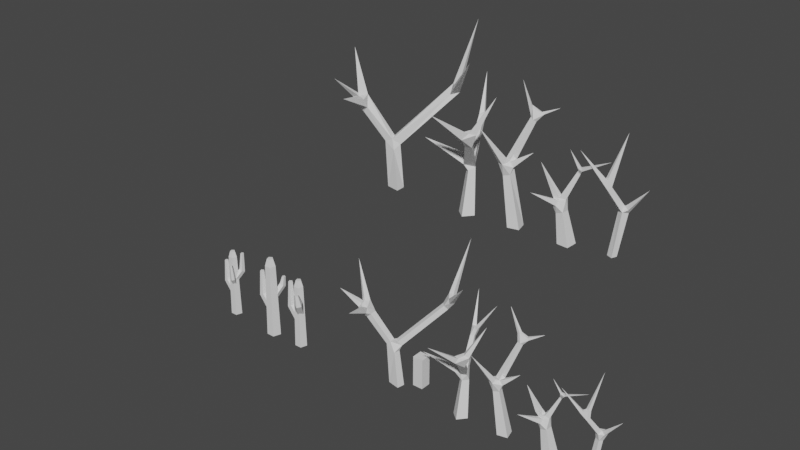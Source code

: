 # Source: stuff_Desert.blend  (saved by Blender 3.4.6; exported with 4.5.12 LTS)
import bpy
from mathutils import Matrix  # noqa: F401  (used for matrix-valued properties, if any)

bpy.ops.wm.read_factory_settings(use_empty=True)
scene = bpy.context.scene
scene.name = 'Scene'

# ---- collections
col_collection = bpy.data.collections.new('Collection'); scene.collection.children.link(col_collection)
col_trees = bpy.data.collections.new('Trees'); col_collection.children.link(col_trees)
col_lod = bpy.data.collections.new('LOD'); col_trees.children.link(col_lod)
col_cacti = bpy.data.collections.new('Cacti'); col_collection.children.link(col_cacti)

# ---- world
world_world = bpy.data.worlds.new('World'); scene.world = world_world
world_world.use_nodes = True; world_world.node_tree.nodes.clear()
_N = world_world.node_tree.nodes; _L = world_world.node_tree.links
n0 = _N.new('ShaderNodeOutputWorld'); n0.name = 'World Output'; n0.location = (300, 300)
n1 = _N.new('ShaderNodeBackground'); n1.name = 'Background'; n1.location = (10, 300)
n1.inputs[0].default_value = (0.05088, 0.05088, 0.05088, 1.0)
_L.new(n1.outputs[0], n0.inputs[0])
n0.is_active_output = True
world_world.color = (0.05088, 0.05088, 0.05088)
world_world.use_sun_shadow = False
world_world.sun_shadow_jitter_overblur = 0.0

# ---- meshes
me_cube = bpy.data.meshes.new('Cube')
me_cube.from_pydata([(-0.2699, -0.2699, -1.0), (-0.2699, -0.2699, 1.0), (-0.2699, 0.2699, -1.0), (-0.2699, 0.2699, 1.0), (0.2699, -0.2699, -1.0), (0.2699, -0.2699, 1.0), (0.2699, 0.2699, -1.0), (0.2699, 0.2699, 1.0)], [], [(7, 5, 4, 6), (5, 1, 0, 4), (6, 4, 0, 2), (3, 1, 5, 7), (1, 3, 2, 0), (3, 7, 6, 2)])
_uv = me_cube.uv_layers.new(name='UVMap')
_uv.uv.foreach_set('vector', [0.625, 0.5, 0.625, 0.75, 0.375, 0.75, 0.375, 0.5, 0.625, 0.75, 0.625, 1.0, 0.375, 1.0, 0.375, 0.75, 0.375, 0.5, 0.375, 0.75, 0.125, 0.75, 0.125, 0.5, 0.875, 0.5, 0.875, 0.75, 0.625, 0.75, 0.625, 0.5, 0.625, 0.0, 0.625, 0.25, 0.375, 0.25, 0.375, 0.0, 0.625, 0.25, 0.625, 0.5, 0.375, 0.5, 0.375, 0.25])
me_cube.update()
me_vert = bpy.data.meshes.new('Vert')
me_vert.from_pydata([(-0.161, 0.2255, -0.6452), (-0.2309, -0.1653, -0.6452), (0.1436, -0.2324, -0.6452), (0.2136, 0.1584, -0.6452), (1.601, 3.359, 6.496), (3.341, 0.4519, 5.686), (-2.842, 0.4798, 5.087), (-1.368, -1.911, 3.719), (-3.049, -0.6511, 3.888), (-0.4155, 0.2688, 1.061), (-0.4801, -0.1152, -0.6452), (-0.1734, -0.09514, 1.151), (-0.1178, 0.2155, 1.151), (-1.815, -0.161, 2.541), (-1.828, 0.1821, 2.541), (-1.582, 0.1919, 2.78), (-1.568, -0.1512, 2.78), (-0.6708, -0.06307, 1.446), (-0.6827, 0.2357, 1.446), (-0.4679, 0.2443, 1.654), (-0.456, -0.05451, 1.654), (-0.1976, 0.4638, 1.465), (0.008456, 0.2508, 1.465), (-0.1323, 0.1146, 1.688), (-0.3384, 0.3275, 1.688), (1.358, 1.946, 3.357), (1.554, 1.742, 3.357), (1.42, 1.612, 3.569), (1.223, 1.816, 3.569), (1.425, 2.242, 3.999), (1.669, 2.23, 3.999), (1.659, 2.012, 4.109), (1.414, 2.024, 4.109), (1.935, 1.748, 3.844), (1.781, 1.558, 3.844), (1.655, 1.66, 4.028), (1.809, 1.85, 4.028), (-2.219, 0.006095, 3.222), (-2.117, 0.2802, 3.206), (-1.885, 0.1652, 3.329), (-2.012, -0.09167, 3.329), (-1.628, -0.4256, 2.918), (-1.897, -0.4988, 2.918), (-1.926, -0.3922, 3.174), (-1.657, -0.319, 3.174), (-2.203, -0.3237, 3.027), (-2.335, -0.09178, 3.027), (-2.061, -0.2431, 3.238), (-2.365, -0.1292, 3.376)], [], [(29, 32, 4), (38, 39, 15, 14), (19, 24, 18), (15, 19, 18, 14), (22, 11, 12), (21, 22, 12, 9), (12, 3, 0, 9), (20, 19, 15, 16), (7, 41, 44), (35, 27, 34), (16, 44, 41), (26, 33, 34, 27), (14, 46, 38), (10, 1, 11, 17), (10, 0, 1), (17, 20, 16, 13), (37, 47, 40), (38, 46, 37), (9, 17, 18), (14, 13, 45, 46), (19, 20, 23, 24), (6, 37, 40), (28, 25, 21, 24), (30, 33, 26, 25), (21, 9, 18, 24), (15, 39, 44, 16), (13, 16, 41, 42), (45, 42, 43, 47), (20, 11, 22, 23), (40, 44, 39), (43, 44, 40, 47), (31, 35, 36), (28, 32, 29, 25), (36, 30, 31), (33, 36, 5), (14, 18, 17, 13), (11, 1, 2), (22, 21, 25, 26), (22, 26, 27, 23), (45, 47, 8), (23, 27, 28, 24), (35, 34, 5), (36, 35, 5), (34, 33, 5), (28, 27, 35, 32), (31, 30, 4), (6, 39, 38), (6, 40, 39), (48, 46, 8), (47, 48, 8), (30, 29, 4), (44, 43, 7), (11, 2, 3, 12), (7, 43, 42), (6, 38, 37), (42, 41, 7), (46, 45, 8), (32, 31, 4), (10, 9, 0), (9, 10, 17), (20, 17, 11), (13, 42, 45), (31, 32, 35), (36, 33, 30), (48, 37, 46), (47, 37, 48), (30, 25, 29), (2, 1, 0, 3)])
me_vert.update()
me_vert_001 = bpy.data.meshes.new('Vert.001')
me_vert_001.from_pydata([(-0.6633, -0.04292, -0.6874), (-0.3089, 0.3785, -0.6874), (0.09013, 0.04292, -0.6874), (-0.2643, -0.3785, -0.6874), (-1.19, 2.381, 4.728), (1.311, -0.4769, 4.998), (0.04854, -2.971, 4.683), (0.5649, 1.364, 4.94), (-1.873, -0.8659, 2.622), (-0.5435, 0.2352, 1.143), (-0.3249, 0.4952, 1.143), (-0.07873, 0.2881, 1.252), (-0.2974, 0.02816, 1.252), (-0.8795, 1.563, 3.243), (-0.7173, 1.644, 3.243), (-0.6267, 1.497, 3.346), (-0.8114, 1.427, 3.343), (-0.7028, 1.605, 3.5), (-0.6019, 0.581, 1.684), (-0.3404, 0.6559, 1.684), (-0.2794, 0.4428, 1.841), (-0.5409, 0.3679, 1.841), (-0.7831, 1.334, 2.828), (-0.585, 1.39, 2.828), (-0.5388, 1.229, 2.947), (-0.7369, 1.172, 2.947), (-0.1067, 0.138, 1.59), (-0.5484, 0.03651, 1.818), (0.5235, -0.9118, 2.804), (0.2766, -1.06, 2.804), (0.1722, -0.8862, 3.009), (0.4192, -0.7379, 3.009), (0.6492, -0.7902, 3.443), (0.7871, -0.9885, 3.443), (0.6136, -1.109, 3.56), (0.4757, -0.911, 3.56), (0.474, -1.554, 3.33), (0.2382, -1.503, 3.33), (0.2698, -1.355, 3.518), (0.5057, -1.405, 3.518), (-0.4521, 1.48, 3.247), (-0.4567, 1.298, 3.247), (-0.6087, 1.301, 3.349), (-0.4919, 1.477, 3.509), (-0.6479, -0.04331, 1.603), (-0.8042, 0.1516, 1.603), (-0.7047, 0.2314, 1.818), (-0.3536, -0.01025, 1.59), (-0.211, 0.3118, 1.795)], [], [(10, 18, 19), (34, 35, 38, 39), (46, 27, 21), (9, 45, 18, 10), (2, 1, 10, 11), (43, 42, 7), (31, 30, 35, 32), (3, 12, 9, 0), (15, 16, 42), (13, 22, 25, 16), (12, 11, 26, 47), (36, 29, 28, 33), (31, 32, 33, 28), (40, 41, 24, 23), (46, 21, 18, 45), (26, 28, 29, 47), (42, 25, 24, 41), (11, 10, 19, 20), (14, 23, 22, 13), (37, 29, 36), (30, 29, 37, 38), (48, 11, 20), (47, 44, 12), (39, 33, 34), (44, 45, 9, 12), (40, 14, 15), (14, 13, 4), (24, 20, 19, 23), (26, 48, 31, 28), (21, 25, 22, 18), (1, 0, 9, 10), (40, 43, 7), (34, 33, 5), (32, 35, 5), (35, 34, 5), (24, 25, 21, 20), (38, 37, 6), (39, 38, 6), (37, 36, 6), (36, 39, 6), (19, 18, 22, 23), (16, 17, 4), (17, 14, 4), (13, 16, 4), (42, 41, 7), (7, 41, 40), (33, 32, 5), (1, 2, 3, 0), (44, 27, 8), (47, 29, 30, 27), (46, 45, 8), (45, 44, 8), (27, 46, 8), (2, 11, 12, 3), (43, 15, 42), (38, 35, 30), (48, 21, 27), (48, 26, 11), (47, 27, 44), (39, 36, 33), (48, 20, 21), (42, 16, 25), (40, 23, 14), (40, 15, 43), (16, 15, 17), (17, 15, 14), (27, 30, 31, 48)])
me_vert_001.update()
me_vert_002 = bpy.data.meshes.new('Vert.002')
me_vert_002.from_pydata([(-0.3106, 0.1971, -0.4907), (-0.188, -0.3162, -0.4907), (0.3106, -0.1971, -0.4907), (0.188, 0.3162, -0.4907), (-0.88, -1.533, 4.071), (-0.7544, 1.165, 5.298), (-0.7563, 1.156, 5.298), (-0.7483, 1.154, 5.303), (-0.7465, 1.164, 5.303), (0.9827, 1.269, 4.478), (0.9852, 1.26, 4.478), (0.9811, 1.259, 4.486), (0.9787, 1.268, 4.486), (0.6495, 0.04253, 2.916), (-0.5993, 0.01701, 1.713), (-0.527, -0.286, 1.713), (-0.2326, -0.2157, 1.787), (-0.305, 0.08732, 1.787), (-0.485, 0.1972, 2.214), (-0.5769, -0.009166, 2.354), (-0.2987, -0.1595, 2.337), (-0.1957, 0.2063, 2.427), (-0.284, 0.007966, 2.562), (0.1005, 0.953, 3.785), (-0.07236, 1.03, 3.785), (-0.1378, 0.883, 3.884), (0.03511, 0.806, 3.884), (-0.4489, -0.4736, 2.267), (-0.6915, -0.4049, 2.267), (-0.6357, -0.2077, 2.414), (-0.3931, -0.2764, 2.414), (-0.2005, 1.12, 4.244), (-0.2291, 0.9802, 4.244), (-0.1088, 0.9556, 4.317), (-0.08018, 1.096, 4.317), (0.2911, 1.146, 4.058), (0.3265, 1.016, 4.058), (0.2682, 1.0, 4.179), (0.2328, 1.131, 4.179), (-0.1522, 0.04839, 2.138), (-0.1202, -0.1818, 2.138), (0.02361, -0.1483, 2.272), (-0.1031, -0.1659, 2.433), (-0.1314, 0.03781, 2.433)], [], [(1, 2, 16, 15), (43, 22, 20, 42), (19, 29, 30), (27, 28, 15, 16), (18, 39, 17, 14), (36, 37, 26, 23), (25, 24, 18, 19), (12, 11, 10, 9), (22, 43, 21), (18, 14, 19), (18, 21, 43, 39), (19, 14, 15, 28), (34, 38, 31), (5, 6, 7, 8), (37, 33, 26), (22, 25, 19), (33, 32, 25, 26), (38, 35, 24, 31), (37, 38, 34, 33), (20, 27, 40), (36, 23, 24, 35), (39, 40, 16, 17), (11, 37, 36, 10), (42, 20, 40, 41), (23, 26, 22, 21), (24, 23, 21), (17, 16, 2, 3), (35, 9, 10, 36), (33, 7, 6, 32), (35, 38, 12, 9), (6, 5, 31, 32), (4, 27, 30), (5, 8, 34, 31), (8, 7, 33, 34), (0, 1, 15, 14), (28, 4, 29), (28, 27, 4), (0, 14, 17, 3), (30, 29, 4), (37, 11, 12, 38), (31, 24, 25, 32), (42, 41, 13), (43, 42, 13), (41, 39, 13), (39, 43, 13), (30, 20, 19), (22, 26, 25), (19, 20, 22), (16, 40, 27), (20, 30, 27), (18, 24, 21), (29, 19, 28), (41, 40, 39), (2, 1, 0, 3)])
me_vert_002.update()
me_vert_003 = bpy.data.meshes.new('Vert.003')
me_vert_003.from_pydata([(-0.2369, 0.2928, -0.4667), (-0.2758, -0.2565, -0.4667), (0.2369, -0.2928, -0.4667), (0.2758, 0.2565, -0.4667), (-1.339, -0.0806, 2.696), (-1.06, -1.157, 1.857), (-0.1228, -0.004414, 3.514), (1.641, 0.05462, 3.463), (-0.4642, 0.2046, 0.7642), (-0.4884, -0.1371, 0.7642), (-0.1695, -0.1597, 0.8872), (-0.1453, 0.182, 0.8872), (-0.7158, 0.1197, 1.343), (-0.6433, -0.09146, 1.346), (-0.474, -0.09953, 1.467), (-0.4594, 0.1501, 1.483), (-0.8261, 0.09826, 1.552), (-0.7981, -0.1311, 1.552), (-0.5998, -0.1069, 1.668), (-0.6278, 0.1225, 1.668), (-0.2118, 0.2118, 1.404), (-0.149, -0.01119, 1.404), (-0.352, -0.06843, 1.5), (-0.2582, -0.03043, 1.694), (-0.3151, 0.1712, 1.694), (0.2456, 0.2749, 2.563), (0.2741, 0.1739, 2.563), (0.1822, 0.148, 2.606), (0.1537, 0.249, 2.606), (-0.4335, -0.2698, 1.142), (-0.3821, -0.1572, 1.348), (-0.7057, -0.3141, 1.247), (0.1973, 0.1364, 2.786), (0.153, 0.2106, 2.786), (0.2182, 0.2495, 2.827), (0.2624, 0.1753, 2.827), (0.4278, 0.2482, 2.733), (0.4171, 0.1615, 2.733), (0.3751, 0.1667, 2.809), (0.3858, 0.2534, 2.809), (-0.6519, -0.1701, 1.142)], [], [(23, 27, 28, 24), (20, 24, 25), (13, 17, 16, 12), (14, 15, 19, 18), (24, 15, 22, 23), (12, 15, 20), (13, 12, 40), (14, 22, 15), (33, 34, 28), (9, 10, 29, 40), (35, 38, 39, 34), (13, 5, 30), (21, 10, 11, 20), (33, 28, 27, 32), (20, 25, 26, 21), (40, 12, 8, 9), (30, 29, 10, 21), (30, 22, 14), (34, 39, 25, 28), (26, 25, 36, 37), (32, 27, 26, 37), (35, 37, 38), (17, 18, 4), (12, 16, 19, 15), (16, 17, 4), (0, 8, 11, 3), (19, 4, 18), (26, 23, 21), (3, 11, 10, 2), (31, 13, 40), (36, 39, 7), (13, 14, 18, 17), (33, 32, 6), (34, 33, 6), (6, 35, 34), (20, 11, 8, 12), (32, 35, 6), (1, 9, 8, 0), (1, 2, 10, 9), (30, 5, 29), (31, 29, 5), (38, 37, 7), (39, 38, 7), (37, 36, 7), (20, 15, 24), (24, 28, 25), (13, 30, 14), (30, 21, 22), (35, 32, 37), (27, 23, 26), (23, 22, 21), (36, 25, 39), (16, 4, 19), (31, 40, 29), (13, 31, 5), (2, 1, 0, 3)])
me_vert_003.update()
me_vert_004 = bpy.data.meshes.new('Vert.004')
me_vert_004.from_pydata([(-0.2004, 0.07956, -0.3145), (-0.4491, 0.1847, -0.3145), (-0.5486, -0.05044, -0.3145), (-0.2999, -0.1556, -0.3145), (-0.2469, 0.1856, 4.736), (-1.428, -1.159, 4.172), (0.8654, 0.06792, 2.797), (-0.4207, 0.1912, 1.642), (-0.2262, 0.09235, 1.642), (-0.1318, 0.2317, 1.795), (-0.3406, 0.3489, 1.77), (-0.2027, 0.1469, 1.926), (-0.675, -0.3543, 2.51), (-0.5167, -0.4347, 2.51), (-0.4515, -0.3063, 2.614), (-0.6098, -0.2259, 2.614), (-0.4495, -0.3007, 2.976), (-0.5797, -0.2228, 2.976), (-0.6534, -0.3459, 3.025), (-0.5233, -0.4238, 3.025), (-0.7367, -0.6336, 2.893), (-0.8372, -0.5227, 2.893), (-0.7485, -0.4422, 2.983), (-0.6479, -0.5532, 2.983), (-0.09993, 0.331, 1.264), (-0.3144, 0.4217, 1.264), (-0.4002, 0.2189, 1.34), (-0.1857, 0.1282, 1.34), (0.07746, 0.3704, 1.688), (0.02841, 0.1763, 1.688), (-0.0685, 0.4073, 1.819)], [], [(13, 11, 14), (15, 12, 21, 17), (13, 14, 19, 23), (0, 24, 27, 3), (9, 29, 6), (9, 8, 29), (8, 27, 29), (27, 24, 28, 29), (12, 15, 10, 7), (25, 26, 7, 10), (3, 27, 26, 2), (26, 27, 8, 7), (12, 13, 20, 21), (17, 22, 18), (10, 30, 25), (25, 1, 2, 26), (17, 4, 16), (18, 4, 17), (21, 20, 5), (14, 15, 17, 16), (19, 4, 18), (0, 1, 25, 24), (22, 21, 5), (6, 30, 9), (29, 28, 6), (28, 24, 25, 30), (15, 14, 11), (28, 30, 6), (5, 23, 22), (16, 4, 19), (13, 8, 11), (8, 9, 11), (16, 19, 14), (17, 21, 22), (10, 9, 30), (18, 22, 23, 19), (7, 8, 13, 12), (5, 20, 23), (20, 13, 23), (9, 10, 11), (10, 15, 11), (2, 1, 0, 3)])
me_vert_004.update()
me_vert_005 = bpy.data.meshes.new('Vert.005')
me_vert_005.from_pydata([(0.128, 0.2136, -0.6436), (0.143, -0.235, -0.6452), (1.601, 3.359, 6.496), (3.341, 0.4519, 5.686), (-2.842, 0.4798, 5.087), (-1.368, -1.911, 3.719), (-3.049, -0.6511, 3.888), (-0.4801, -0.1152, -0.6452), (-0.1734, -0.09514, 1.151), (-1.815, -0.161, 2.541), (-1.828, 0.1821, 2.541), (-1.865, 0.1807, 3.226), (-1.583, -0.1708, 2.786), (-0.6708, -0.06307, 1.446), (-0.6827, 0.2357, 1.446), (-0.4329, 0.2806, 1.648), (-0.3865, 0.3046, 1.104), (-0.05482, 0.2075, 1.346), (-0.3019, -0.03371, 1.597), (1.318, 1.964, 3.365), (1.844, 1.829, 3.706), (1.669, 2.23, 3.999), (1.738, 1.926, 4.051), (1.387, 1.985, 3.962), (1.498, 1.617, 3.581), (1.655, 1.66, 4.028), (-2.117, 0.2802, 3.206), (-2.009, -0.261, 3.237), (-1.897, -0.4988, 2.918), (-1.657, -0.319, 3.174), (-2.376, -0.2085, 3.106), (-2.214, 0.003779, 3.231)], [], [(19, 23, 2), (26, 11, 10), (17, 0, 16), (5, 12, 29), (10, 30, 26), (7, 0, 1), (26, 30, 31), (16, 13, 14), (9, 30, 10), (4, 31, 27), (21, 20, 19), (16, 14, 15), (11, 29, 12), (9, 12, 28), (27, 29, 11), (20, 22, 3), (30, 27, 6), (25, 24, 3), (22, 25, 3), (24, 20, 3), (22, 21, 2), (4, 11, 26), (4, 27, 11), (31, 30, 6), (27, 31, 6), (21, 19, 2), (29, 27, 5), (5, 27, 28), (4, 26, 31), (28, 12, 5), (23, 22, 2), (7, 16, 0), (16, 7, 13), (18, 13, 8), (9, 28, 30), (22, 23, 25), (22, 20, 21), (11, 12, 18, 15), (14, 10, 11, 15), (8, 13, 7, 1), (12, 9, 13, 18), (16, 15, 23, 19), (13, 9, 10, 14), (30, 28, 27), (8, 17, 18), (19, 20, 17, 16), (24, 18, 17, 20), (23, 15, 18, 24), (0, 17, 8, 1), (23, 24, 25)])
me_vert_005.update()
me_vert_006 = bpy.data.meshes.new('Vert.006')
me_vert_006.from_pydata([(-0.6633, -0.04292, -0.6874), (-0.3089, 0.3785, -0.6874), (0.09013, 0.04292, -0.6874), (-0.2643, -0.3785, -0.6874), (-1.19, 2.381, 4.728), (1.311, -0.4769, 4.998), (0.04854, -2.971, 4.683), (-1.873, -0.8659, 2.622), (-0.5435, 0.2352, 1.143), (-0.3253, 0.5439, 1.37), (-0.1005, 0.256, 1.413), (-0.2974, 0.02816, 1.252), (-0.6221, 1.578, 3.121), (-0.6277, 1.496, 3.341), (-0.5585, 0.624, 1.693), (-0.2255, 0.366, 1.788), (-0.5402, 1.259, 3.014), (-0.5484, 0.03651, 1.818), (0.5235, -0.9118, 2.804), (0.2739, -1.054, 2.825), (0.1722, -0.8862, 3.009), (0.47, -0.7841, 3.095), (0.7871, -0.9885, 3.443), (0.5761, -1.231, 3.514), (0.4757, -0.911, 3.56), (0.474, -1.554, 3.33), (0.2698, -1.355, 3.518), (-0.436, 1.437, 3.35), (-0.7487, 1.305, 3.256), (-0.4892, -0.03038, 1.507), (-0.8042, 0.1516, 1.603), (-0.569, 0.3515, 1.826)], [], [(13, 28, 27), (14, 9, 8, 30), (11, 10, 29), (21, 22, 18), (27, 16, 12), (31, 14, 30), (10, 9, 15), (20, 19, 26), (27, 12, 13), (12, 14, 4), (23, 22, 5), (21, 24, 5), (24, 23, 5), (26, 19, 6), (23, 26, 6), (19, 25, 6), (25, 23, 6), (14, 12, 9), (28, 13, 4), (13, 12, 4), (14, 28, 4), (28, 16, 27), (22, 21, 5), (29, 17, 7), (31, 30, 7), (30, 29, 7), (17, 31, 7), (26, 24, 20), (15, 31, 17), (23, 25, 22), (23, 24, 26), (9, 10, 2, 1), (8, 0, 3, 11), (21, 20, 24), (18, 22, 25, 19), (29, 10, 18, 19), (8, 11, 29, 30), (9, 12, 16, 15), (21, 18, 10, 15), (8, 9, 1, 0), (31, 28, 14), (31, 15, 16, 28), (0, 1, 2, 3), (17, 29, 19, 20), (11, 3, 2, 10), (21, 15, 17, 20)])
me_vert_006.update()
me_vert_007 = bpy.data.meshes.new('Vert.007')
me_vert_007.from_pydata([(-0.3106, 0.1971, -0.4907), (-0.188, -0.3162, -0.4907), (0.3106, -0.1971, -0.4907), (0.188, 0.3162, -0.4907), (-0.88, -1.533, 4.071), (-0.7516, 1.16, 5.301), (0.9826, 1.264, 4.482), (0.6495, 0.04253, 2.916), (-0.5993, 0.01701, 1.713), (-0.527, -0.286, 1.713), (-0.2326, -0.2157, 1.787), (-0.2483, 0.07648, 2.003), (-0.485, 0.1972, 2.214), (-0.5896, -0.04202, 2.337), (-0.1957, 0.2063, 2.427), (-0.284, 0.007966, 2.562), (0.1005, 0.953, 3.785), (-0.1291, 0.9129, 3.96), (0.03511, 0.806, 3.884), (-0.4489, -0.4736, 2.267), (-0.6915, -0.4049, 2.267), (-0.1088, 0.9556, 4.317), (-0.225, 1.107, 4.376), (-0.06362, 1.057, 3.816), (0.3881, 1.05, 4.134), (0.2328, 1.131, 4.179), (-0.118, -0.1804, 2.137), (-0.3153, -0.1787, 2.344), (-0.1314, 0.03781, 2.433)], [], [(12, 11, 8), (24, 18, 16), (15, 28, 14), (12, 8, 13), (24, 21, 18), (15, 17, 13), (21, 17, 18), (25, 23, 22), (27, 19, 26), (16, 23, 24), (23, 16, 14), (6, 24, 23), (21, 5, 17), (4, 19, 27), (5, 21, 22), (20, 4, 13), (20, 19, 4), (27, 13, 4), (6, 25, 24), (27, 26, 7), (28, 27, 7), (26, 11, 7), (11, 28, 7), (15, 18, 17), (13, 27, 15), (10, 26, 19), (12, 23, 14), (9, 10, 19, 20), (28, 15, 27), (12, 13, 17, 23), (10, 9, 1, 2), (11, 12, 14, 28), (9, 20, 13, 8), (22, 21, 24, 25), (15, 14, 16, 18), (11, 26, 10), (3, 11, 10, 2), (9, 8, 0, 1), (23, 25, 6), (5, 22, 17), (11, 3, 0, 8), (3, 2, 1, 0), (22, 23, 17)])
me_vert_007.update()
me_vert_008 = bpy.data.meshes.new('Vert.008')
me_vert_008.from_pydata([(-0.2369, 0.2928, -0.4667), (-0.2758, -0.2565, -0.4667), (0.2369, -0.2928, -0.4667), (0.2758, 0.2565, -0.4667), (-1.339, -0.0806, 2.696), (-1.06, -1.157, 1.857), (-0.1228, -0.004414, 3.514), (1.641, 0.05462, 3.463), (-0.4642, 0.2046, 0.7642), (-0.4884, -0.1371, 0.7642), (-0.1695, -0.1597, 0.8872), (-0.1453, 0.182, 0.8872), (-0.6518, -0.1025, 1.343), (-0.416, -0.09871, 1.439), (-0.7198, 0.1257, 1.372), (-0.2118, 0.2118, 1.404), (-0.149, -0.01119, 1.404), (-0.4563, 0.1519, 1.468), (0.3552, 0.1729, 2.679), (-0.4335, -0.2698, 1.142), (-0.3821, -0.1572, 1.348), (-0.6569, -0.2004, 1.157), (0.2085, 0.1404, 2.71), (0.1653, 0.2448, 2.668), (0.2614, 0.2621, 2.805), (0.2995, 0.1746, 2.808), (0.2703, 0.2742, 2.604)], [], [(15, 17, 26), (14, 17, 15), (12, 14, 21), (17, 13, 22, 23), (12, 5, 20), (24, 26, 23), (12, 13, 4), (14, 12, 4), (17, 4, 13), (18, 13, 16), (26, 24, 7), (23, 22, 6), (24, 23, 6), (6, 25, 24), (22, 25, 6), (20, 5, 19), (21, 19, 5), (25, 18, 7), (24, 25, 7), (18, 26, 7), (17, 23, 26), (12, 20, 13), (20, 16, 13), (25, 22, 18), (22, 13, 18), (14, 4, 17), (12, 21, 5), (19, 21, 9, 10), (11, 15, 16, 10), (16, 15, 26, 18), (8, 9, 21, 14), (10, 16, 20, 19), (11, 3, 0, 8), (2, 3, 11, 10), (8, 14, 15, 11), (0, 1, 9, 8), (10, 9, 1, 2), (3, 2, 1, 0)])
me_vert_008.update()
me_vert_009 = bpy.data.meshes.new('Vert.009')
me_vert_009.from_pydata([(-0.2004, 0.07956, -0.3145), (-0.4491, 0.1847, -0.3145), (-0.5486, -0.05044, -0.3145), (-0.2999, -0.1556, -0.3145), (-0.2469, 0.1856, 4.736), (-1.428, -1.159, 4.172), (0.8654, 0.06792, 2.797), (-0.1768, 0.1072, 1.549), (-0.1425, 0.2325, 1.793), (-0.5444, -0.4671, 2.557), (-0.4615, -0.3268, 2.682), (-0.6324, -0.2388, 2.695), (-0.7084, -0.3972, 2.985), (-0.5841, -0.4942, 2.982), (-0.7858, -0.4762, 2.762), (-0.03386, 0.3629, 1.488), (-0.295, 0.4322, 1.7), (-0.4007, 0.2257, 1.544), (0.02841, 0.1763, 1.688), (-0.0685, 0.4073, 1.819)], [], [(9, 8, 10), (10, 13, 9), (8, 18, 6), (8, 7, 18), (15, 18, 7), (7, 3, 0, 15), (11, 4, 10), (12, 4, 11), (14, 9, 5), (13, 4, 12), (12, 14, 5), (6, 19, 8), (18, 15, 6), (11, 10, 8), (15, 19, 6), (5, 13, 12), (10, 4, 13), (9, 7, 8), (11, 14, 12), (16, 8, 19), (5, 9, 13), (16, 11, 8), (17, 14, 11, 16), (17, 2, 3, 7), (17, 16, 1, 2), (16, 15, 0, 1), (9, 14, 17, 7), (15, 16, 19), (3, 2, 1, 0)])
me_vert_009.update()
me_cylinder = bpy.data.meshes.new('Cylinder')
me_cylinder.from_pydata([(-4.897e-09, 0.3176, -0.6472), (0.3021, 0.09815, -0.6472), (0.1867, -0.257, -0.6472), (-0.1867, -0.257, -0.6472), (-0.3021, 0.09815, -0.6472), (0.2324, 0.0755, 2.833), (1.018e-06, 0.2443, 2.833), (0.1436, -0.1977, 2.833), (-0.1436, -0.1977, 2.833), (-0.2324, 0.0755, 2.833), (-0.03497, 0.2474, 0.9088), (0.09303, 0.07644, 1.106), (0.04414, -0.2001, 1.031), (-0.1141, -0.2001, 0.7868), (-0.163, 0.07644, 0.7114), (-0.4882, 0.06759, 2.853), (-0.6017, 0.1501, 2.859), (-0.5316, -0.06598, 2.856), (-0.6718, -0.06598, 2.863), (-0.7152, 0.06759, 2.865), (-0.3447, 0.03194, 1.66), (-0.4131, -0.2102, 1.621), (-0.7025, 0.03194, 1.456), (-0.5236, 0.1816, 1.558), (-0.6342, -0.2102, 1.495), (-0.1545, -0.1911, 1.428), (-0.08541, 0.01098, 1.625), (0.1706, 0.1264, 1.55), (0.2598, -0.004259, 1.306), (0.05883, -0.2005, 1.23), (0.2494, -0.4642, 2.646), (0.2452, -0.6045, 2.652), (0.3842, -0.4248, 2.648), (0.4632, -0.5406, 2.655), (0.3773, -0.6517, 2.657), (0.198, -0.3256, 2.18), (0.4366, -0.2456, 2.141), (0.3996, -0.6211, 1.975), (0.1752, -0.5577, 2.077), (0.5612, -0.4282, 2.014), (0.134, 0.04355, 3.179), (1.268e-06, 0.1409, 3.179), (0.08285, -0.114, 3.179), (-0.08284, -0.114, 3.179), (-0.134, 0.04355, 3.179)], [], [(1, 5, 7, 2), (2, 7, 8, 3), (3, 8, 9, 4), (4, 9, 6, 0), (0, 1, 2, 3, 4), (6, 9, 44, 41), (20, 15, 17, 21), (21, 17, 18, 24), (24, 18, 19, 22), (22, 19, 16, 23), (15, 16, 19, 18, 17), (23, 16, 15, 20), (10, 23, 20, 11), (14, 22, 23, 10), (13, 24, 22, 14), (12, 21, 24, 13), (11, 20, 21, 12), (35, 30, 32, 36), (36, 32, 33, 39), (39, 33, 34, 37), (37, 34, 31, 38), (30, 31, 34, 33, 32), (38, 31, 30, 35), (25, 38, 35, 26), (29, 37, 38, 25), (28, 39, 37, 29), (27, 36, 39, 28), (26, 35, 36, 27), (0, 6, 5, 1), (40, 41, 44, 43, 42), (8, 7, 42, 43), (5, 6, 41, 40), (9, 8, 43, 44), (7, 5, 40, 42)])
_uv = me_cylinder.uv_layers.new(name='UVMap')
_uv.uv.foreach_set('vector', [0.4138, 0.8533, 0.4532, 0.1755, 0.512, 0.1648, 0.4916, 0.8571, 0.11, 0.8134, 0.2406, 0.1372, 0.2949, 0.1598, 0.1827, 0.8265, 0.1827, 0.8265, 0.2949, 0.1598, 0.3468, 0.1724, 0.2593, 0.838, 0.2593, 0.838, 0.3468, 0.1724, 0.3989, 0.1775, 0.3364, 0.8469, 0.3862, 0.926, 0.4138, 0.8533, 0.4916, 0.8571, 0.512, 0.9322, 0.4469, 0.9748, 0.3989, 0.1775, 0.3468, 0.1724, 0.3604, 0.09926, 0.3991, 0.1016, 0.7468, 0.3242, 0.7537, 0.07375, 0.7802, 0.07362, 0.8001, 0.3272, 0.5652, 0.2954, 0.6423, 0.05414, 0.6705, 0.05876, 0.6068, 0.3163, 0.6068, 0.3163, 0.6705, 0.05876, 0.7004, 0.06254, 0.6505, 0.3284, 0.6505, 0.3284, 0.7004, 0.06254, 0.7278, 0.06878, 0.6961, 0.3281, 0.7537, 0.07375, 0.7454, 0.04866, 0.7667, 0.03302, 0.7882, 0.04844, 0.7802, 0.07362, 0.6961, 0.3281, 0.7278, 0.06878, 0.7537, 0.07375, 0.7468, 0.3242, 0.6887, 0.4907, 0.6961, 0.3281, 0.7468, 0.3242, 0.7456, 0.4733, 0.6247, 0.5002, 0.6505, 0.3284, 0.6961, 0.3281, 0.6887, 0.4907, 0.5633, 0.4791, 0.6068, 0.3163, 0.6505, 0.3284, 0.6247, 0.5002, 0.512, 0.4404, 0.5652, 0.2954, 0.6068, 0.3163, 0.5633, 0.4791, 0.7456, 0.4733, 0.7468, 0.3242, 0.8001, 0.3272, 0.8001, 0.4772, 0.8011, 0.6634, 0.7927, 0.7717, 0.7615, 0.7704, 0.7489, 0.6604, 0.7489, 0.6604, 0.7615, 0.7704, 0.7337, 0.7814, 0.7057, 0.6611, 0.7057, 0.6611, 0.7337, 0.7814, 0.7051, 0.7934, 0.6657, 0.6717, 0.6657, 0.6717, 0.7051, 0.7934, 0.6765, 0.8005, 0.628, 0.6937, 0.7927, 0.7717, 0.8011, 0.8017, 0.7751, 0.819, 0.7506, 0.7996, 0.7615, 0.7704, 0.628, 0.6937, 0.6765, 0.8005, 0.6472, 0.8091, 0.5863, 0.7221, 0.5545, 0.549, 0.628, 0.6937, 0.5863, 0.7221, 0.512, 0.593, 0.6071, 0.5101, 0.6657, 0.6717, 0.628, 0.6937, 0.5545, 0.549, 0.6719, 0.5002, 0.7057, 0.6611, 0.6657, 0.6717, 0.6071, 0.5101, 0.7366, 0.5121, 0.7489, 0.6604, 0.7057, 0.6611, 0.6719, 0.5002, 0.7982, 0.5134, 0.8011, 0.6634, 0.7489, 0.6604, 0.7366, 0.5121, 0.3364, 0.8469, 0.3989, 0.1775, 0.4532, 0.1755, 0.4138, 0.8533, 0.4379, 0.09728, 0.4147, 0.0651, 0.4381, 0.03302, 0.4758, 0.04538, 0.4757, 0.08509, 0.2949, 0.1598, 0.2406, 0.1372, 0.2901, 0.07268, 0.3231, 0.09009, 0.4532, 0.1755, 0.3989, 0.1775, 0.3991, 0.1016, 0.4379, 0.09728, 0.3468, 0.1724, 0.2949, 0.1598, 0.3231, 0.09009, 0.3604, 0.09926, 0.512, 0.1648, 0.4532, 0.1755, 0.4379, 0.09728, 0.4757, 0.08509])
me_cylinder.update()
me_cylinder_003 = bpy.data.meshes.new('Cylinder.003')
me_cylinder_003.from_pydata([(-5.723e-09, 0.3712, -0.7562), (0.353, 0.1147, -0.7562), (0.2182, -0.3003, -0.7562), (-0.2182, -0.3003, -0.7562), (-0.353, 0.1147, -0.7562), (0.2715, 0.08822, 3.31), (1.19e-06, 0.2855, 3.31), (0.1678, -0.231, 3.31), (-0.1678, -0.231, 3.31), (-0.2715, 0.08822, 3.31), (-0.1165, 0.2414, 0.8323), (0.008964, 0.0738, 1.026), (-0.03897, -0.1974, 0.9519), (-0.1941, -0.1974, 0.7127), (-0.242, 0.0738, 0.6388), (-0.561, 0.06511, 2.739), (-0.6722, 0.1461, 2.745), (-0.6035, -0.06585, 2.741), (-0.741, -0.06585, 2.748), (-0.7835, 0.06511, 2.751), (-0.4203, 0.03016, 1.569), (-0.4873, -0.2073, 1.531), (-0.771, 0.03016, 1.369), (-0.5956, 0.1769, 1.469), (-0.704, -0.2073, 1.407), (0.2588, -0.003759, 1.564), (0.07933, -0.002873, 1.73), (-0.08126, 0.1701, 1.666), (-0.001041, 0.2762, 1.461), (0.2091, 0.1687, 1.398), (0.3681, 0.3912, 2.587), (0.481, 0.4254, 2.592), (0.3006, 0.488, 2.589), (0.3717, 0.582, 2.595), (0.4832, 0.5433, 2.597), (0.2715, 0.3131, 2.196), (0.1438, 0.4817, 2.163), (0.4529, 0.5529, 2.024), (0.4625, 0.3571, 2.11), (0.2559, 0.6299, 2.057), (0.1566, 0.0509, 3.715), (1.482e-06, 0.1647, 3.715), (0.09681, -0.1332, 3.715), (-0.09681, -0.1332, 3.715), (-0.1566, 0.05089, 3.715)], [], [(1, 5, 7, 2), (2, 7, 8, 3), (3, 8, 9, 4), (4, 9, 6, 0), (0, 1, 2, 3, 4), (6, 9, 44, 41), (20, 15, 17, 21), (21, 17, 18, 24), (24, 18, 19, 22), (22, 19, 16, 23), (15, 16, 19, 18, 17), (23, 16, 15, 20), (10, 23, 20, 11), (14, 22, 23, 10), (13, 24, 22, 14), (12, 21, 24, 13), (11, 20, 21, 12), (35, 30, 32, 36), (36, 32, 33, 39), (39, 33, 34, 37), (37, 34, 31, 38), (30, 31, 34, 33, 32), (38, 31, 30, 35), (25, 38, 35, 26), (29, 37, 38, 25), (28, 39, 37, 29), (27, 36, 39, 28), (26, 35, 36, 27), (0, 6, 5, 1), (40, 41, 44, 43, 42), (8, 7, 42, 43), (5, 6, 41, 40), (9, 8, 43, 44), (7, 5, 40, 42)])
_uv = me_cylinder_003.uv_layers.new(name='UVMap')
_uv.uv.foreach_set('vector', [0.4138, 0.8533, 0.4532, 0.1755, 0.512, 0.1648, 0.4916, 0.8571, 0.11, 0.8134, 0.2406, 0.1372, 0.2949, 0.1598, 0.1827, 0.8265, 0.1827, 0.8265, 0.2949, 0.1598, 0.3468, 0.1724, 0.2593, 0.838, 0.2593, 0.838, 0.3468, 0.1724, 0.3989, 0.1775, 0.3364, 0.8469, 0.3862, 0.926, 0.4138, 0.8533, 0.4916, 0.8571, 0.512, 0.9322, 0.4469, 0.9748, 0.3989, 0.1775, 0.3468, 0.1724, 0.3604, 0.09926, 0.3991, 0.1016, 0.7468, 0.3242, 0.7537, 0.07375, 0.7802, 0.07362, 0.8001, 0.3272, 0.5652, 0.2954, 0.6423, 0.05414, 0.6705, 0.05876, 0.6068, 0.3163, 0.6068, 0.3163, 0.6705, 0.05876, 0.7004, 0.06254, 0.6505, 0.3284, 0.6505, 0.3284, 0.7004, 0.06254, 0.7278, 0.06878, 0.6961, 0.3281, 0.7537, 0.07375, 0.7454, 0.04866, 0.7667, 0.03302, 0.7882, 0.04844, 0.7802, 0.07362, 0.6961, 0.3281, 0.7278, 0.06878, 0.7537, 0.07375, 0.7468, 0.3242, 0.6887, 0.4907, 0.6961, 0.3281, 0.7468, 0.3242, 0.7456, 0.4733, 0.6247, 0.5002, 0.6505, 0.3284, 0.6961, 0.3281, 0.6887, 0.4907, 0.5633, 0.4791, 0.6068, 0.3163, 0.6505, 0.3284, 0.6247, 0.5002, 0.512, 0.4404, 0.5652, 0.2954, 0.6068, 0.3163, 0.5633, 0.4791, 0.7456, 0.4733, 0.7468, 0.3242, 0.8001, 0.3272, 0.8001, 0.4772, 0.8011, 0.6634, 0.7927, 0.7717, 0.7615, 0.7704, 0.7489, 0.6604, 0.7489, 0.6604, 0.7615, 0.7704, 0.7337, 0.7814, 0.7057, 0.6611, 0.7057, 0.6611, 0.7337, 0.7814, 0.7051, 0.7934, 0.6657, 0.6717, 0.6657, 0.6717, 0.7051, 0.7934, 0.6765, 0.8005, 0.628, 0.6937, 0.7927, 0.7717, 0.8011, 0.8017, 0.7751, 0.819, 0.7506, 0.7996, 0.7615, 0.7704, 0.628, 0.6937, 0.6765, 0.8005, 0.6472, 0.8091, 0.5863, 0.7221, 0.5545, 0.549, 0.628, 0.6937, 0.5863, 0.7221, 0.512, 0.593, 0.6071, 0.5101, 0.6657, 0.6717, 0.628, 0.6937, 0.5545, 0.549, 0.6719, 0.5002, 0.7057, 0.6611, 0.6657, 0.6717, 0.6071, 0.5101, 0.7366, 0.5121, 0.7489, 0.6604, 0.7057, 0.6611, 0.6719, 0.5002, 0.7982, 0.5134, 0.8011, 0.6634, 0.7489, 0.6604, 0.7366, 0.5121, 0.3364, 0.8469, 0.3989, 0.1775, 0.4532, 0.1755, 0.4138, 0.8533, 0.4379, 0.09728, 0.4147, 0.0651, 0.4381, 0.03302, 0.4758, 0.04538, 0.4757, 0.08509, 0.2949, 0.1598, 0.2406, 0.1372, 0.2901, 0.07268, 0.3231, 0.09009, 0.4532, 0.1755, 0.3989, 0.1775, 0.3991, 0.1016, 0.4379, 0.09728, 0.3468, 0.1724, 0.2949, 0.1598, 0.3231, 0.09009, 0.3604, 0.09926, 0.512, 0.1648, 0.4532, 0.1755, 0.4379, 0.09728, 0.4757, 0.08509])
me_cylinder_003.update()
me_cylinder_004 = bpy.data.meshes.new('Cylinder.004')
me_cylinder_004.from_pydata([(-4.565e-09, 0.2961, -0.6032), (0.2816, 0.09149, -0.6032), (0.174, -0.2395, -0.6032), (-0.174, -0.2395, -0.6032), (-0.2816, 0.09149, -0.6032), (0.2166, 0.07037, 2.837), (9.491e-07, 0.2277, 2.837), (0.1339, -0.1842, 2.837), (-0.1339, -0.1842, 2.837), (-0.2166, 0.07037, 2.837), (-0.06768, 0.2104, 0.7437), (0.04162, 0.06447, 0.9123), (-0.0001289, -0.1717, 0.8479), (-0.1352, -0.1717, 0.6395), (-0.177, 0.06447, 0.5751), (-0.4548, 0.0569, 2.404), (-0.5517, 0.1274, 2.409), (-0.4918, -0.05716, 2.406), (-0.6116, -0.05716, 2.412), (-0.6486, 0.0569, 2.414), (-0.3322, 0.02646, 1.386), (-0.3906, -0.1803, 1.352), (-0.6377, 0.02646, 1.211), (-0.485, 0.1543, 1.298), (-0.5794, -0.1803, 1.245), (0.297, 0.4533, 1.964), (0.4296, 0.1638, 2.014), (0.4604, 0.3436, 1.934), (0.1653, 0.3412, 2.063), (0.2472, 0.1623, 2.094), (0.486, 0.3288, 3.036), (0.3925, 0.3864, 3.034), (0.309, 0.3153, 3.028), (0.4602, 0.2221, 3.031), (0.3508, 0.2138, 3.027), (0.1615, 0.04371, 1.351), (-0.007787, 0.1838, 1.41), (-0.1021, 0.1036, 1.601), (0.008935, -0.08598, 1.66), (0.1718, -0.123, 1.506), (0.125, 0.0406, 3.159), (1.182e-06, 0.1314, 3.159), (0.07722, -0.1063, 3.159), (-0.07722, -0.1063, 3.159), (-0.1249, 0.0406, 3.159), (-0.09714, -0.1544, 1.286), (-0.05081, -0.02699, 1.411), (0.1131, 0.04312, 1.364), (0.168, -0.04091, 1.209), (0.03812, -0.163, 1.161), (0.1558, -0.3327, 2.52), (0.1514, -0.4216, 2.524), (0.2418, -0.3093, 2.522), (0.2905, -0.3838, 2.526), (0.2347, -0.4532, 2.528), (0.1249, -0.244, 1.763), (0.2773, -0.1962, 1.738), (0.2492, -0.4341, 1.634), (0.1075, -0.391, 1.698), (0.3541, -0.3137, 1.658)], [], [(1, 5, 7, 2), (2, 7, 8, 3), (3, 8, 9, 4), (4, 9, 6, 0), (0, 1, 2, 3, 4), (6, 9, 44, 41), (20, 15, 17, 21), (21, 17, 18, 24), (24, 18, 19, 22), (22, 19, 16, 23), (15, 16, 19, 18, 17), (23, 16, 15, 20), (10, 23, 20, 11), (14, 22, 23, 10), (13, 24, 22, 14), (12, 21, 24, 13), (11, 20, 21, 12), (38, 29, 28, 37), (37, 28, 25, 36), (36, 25, 27, 35), (35, 27, 26, 39), (39, 26, 29, 38), (26, 33, 34, 29), (34, 33, 30, 31, 32), (27, 30, 33, 26), (25, 31, 30, 27), (28, 32, 31, 25), (29, 34, 32, 28), (0, 6, 5, 1), (40, 41, 44, 43, 42), (8, 7, 42, 43), (5, 6, 41, 40), (9, 8, 43, 44), (7, 5, 40, 42), (55, 50, 52, 56), (56, 52, 53, 59), (59, 53, 54, 57), (57, 54, 51, 58), (50, 51, 54, 53, 52), (58, 51, 50, 55), (45, 58, 55, 46), (49, 57, 58, 45), (48, 59, 57, 49), (47, 56, 59, 48), (46, 55, 56, 47)])
_uv = me_cylinder_004.uv_layers.new(name='UVMap')
_uv.uv.foreach_set('vector', [0.4138, 0.8533, 0.4532, 0.1755, 0.512, 0.1648, 0.4916, 0.8571, 0.11, 0.8134, 0.2406, 0.1372, 0.2949, 0.1598, 0.1827, 0.8265, 0.1827, 0.8265, 0.2949, 0.1598, 0.3468, 0.1724, 0.2593, 0.838, 0.2593, 0.838, 0.3468, 0.1724, 0.3989, 0.1775, 0.3364, 0.8469, 0.3862, 0.926, 0.4138, 0.8533, 0.4916, 0.8571, 0.512, 0.9322, 0.4469, 0.9748, 0.3989, 0.1775, 0.3468, 0.1724, 0.3604, 0.09926, 0.3991, 0.1016, 0.7468, 0.3242, 0.7537, 0.07375, 0.7802, 0.07362, 0.8001, 0.3272, 0.5652, 0.2954, 0.6423, 0.05414, 0.6705, 0.05876, 0.6068, 0.3163, 0.6068, 0.3163, 0.6705, 0.05876, 0.7004, 0.06254, 0.6505, 0.3284, 0.6505, 0.3284, 0.7004, 0.06254, 0.7278, 0.06878, 0.6961, 0.3281, 0.7537, 0.07375, 0.7454, 0.04866, 0.7667, 0.03302, 0.7882, 0.04844, 0.7802, 0.07362, 0.6961, 0.3281, 0.7278, 0.06878, 0.7537, 0.07375, 0.7468, 0.3242, 0.6887, 0.4907, 0.6961, 0.3281, 0.7468, 0.3242, 0.7456, 0.4733, 0.6247, 0.5002, 0.6505, 0.3284, 0.6961, 0.3281, 0.6887, 0.4907, 0.5633, 0.4791, 0.6068, 0.3163, 0.6505, 0.3284, 0.6247, 0.5002, 0.512, 0.4404, 0.5652, 0.2954, 0.6068, 0.3163, 0.5633, 0.4791, 0.7456, 0.4733, 0.7468, 0.3242, 0.8001, 0.3272, 0.8001, 0.4772, 0.7456, 0.4733, 0.7468, 0.3242, 0.8001, 0.3272, 0.8001, 0.4772, 0.512, 0.4404, 0.5652, 0.2954, 0.6068, 0.3163, 0.5633, 0.4791, 0.5633, 0.4791, 0.6068, 0.3163, 0.6505, 0.3284, 0.6247, 0.5002, 0.6247, 0.5002, 0.6505, 0.3284, 0.6961, 0.3281, 0.6887, 0.4907, 0.6887, 0.4907, 0.6961, 0.3281, 0.7468, 0.3242, 0.7456, 0.4733, 0.6961, 0.3281, 0.7278, 0.06878, 0.7537, 0.07375, 0.7468, 0.3242, 0.7537, 0.07375, 0.7454, 0.04866, 0.7667, 0.03302, 0.7882, 0.04844, 0.7802, 0.07362, 0.6505, 0.3284, 0.7004, 0.06254, 0.7278, 0.06878, 0.6961, 0.3281, 0.6068, 0.3163, 0.6705, 0.05876, 0.7004, 0.06254, 0.6505, 0.3284, 0.5652, 0.2954, 0.6423, 0.05414, 0.6705, 0.05876, 0.6068, 0.3163, 0.7468, 0.3242, 0.7537, 0.07375, 0.7802, 0.07362, 0.8001, 0.3272, 0.3364, 0.8469, 0.3989, 0.1775, 0.4532, 0.1755, 0.4138, 0.8533, 0.4379, 0.09728, 0.4147, 0.0651, 0.4381, 0.03302, 0.4758, 0.04538, 0.4757, 0.08509, 0.2949, 0.1598, 0.2406, 0.1372, 0.2901, 0.07268, 0.3231, 0.09009, 0.4532, 0.1755, 0.3989, 0.1775, 0.3991, 0.1016, 0.4379, 0.09728, 0.3468, 0.1724, 0.2949, 0.1598, 0.3231, 0.09009, 0.3604, 0.09926, 0.512, 0.1648, 0.4532, 0.1755, 0.4379, 0.09728, 0.4757, 0.08509, 0.7468, 0.3242, 0.7537, 0.07375, 0.7802, 0.07362, 0.8001, 0.3272, 0.5652, 0.2954, 0.6423, 0.05414, 0.6705, 0.05876, 0.6068, 0.3163, 0.6068, 0.3163, 0.6705, 0.05876, 0.7004, 0.06254, 0.6505, 0.3284, 0.6505, 0.3284, 0.7004, 0.06254, 0.7278, 0.06878, 0.6961, 0.3281, 0.7537, 0.07375, 0.7454, 0.04866, 0.7667, 0.03302, 0.7882, 0.04844, 0.7802, 0.07362, 0.6961, 0.3281, 0.7278, 0.06878, 0.7537, 0.07375, 0.7468, 0.3242, 0.6887, 0.4907, 0.6961, 0.3281, 0.7468, 0.3242, 0.7456, 0.4733, 0.6247, 0.5002, 0.6505, 0.3284, 0.6961, 0.3281, 0.6887, 0.4907, 0.5633, 0.4791, 0.6068, 0.3163, 0.6505, 0.3284, 0.6247, 0.5002, 0.512, 0.4404, 0.5652, 0.2954, 0.6068, 0.3163, 0.5633, 0.4791, 0.7456, 0.4733, 0.7468, 0.3242, 0.8001, 0.3272, 0.8001, 0.4772])
me_cylinder_004.update()

# ---- objects
ob_cube = bpy.data.objects.new('Cube', me_cube)
ob_tree1 = bpy.data.objects.new('Tree1', me_vert)
ob_tree2 = bpy.data.objects.new('Tree2', me_vert_001)
ob_tree3 = bpy.data.objects.new('Tree3', me_vert_002)
ob_tree4 = bpy.data.objects.new('Tree4', me_vert_003)
ob_tree5 = bpy.data.objects.new('Tree5', me_vert_004)
ob_tree1_001 = bpy.data.objects.new('Tree1.001', me_vert_005)
ob_tree2_001 = bpy.data.objects.new('Tree2.001', me_vert_006)
ob_tree3_001 = bpy.data.objects.new('Tree3.001', me_vert_007)
ob_tree4_001 = bpy.data.objects.new('Tree4.001', me_vert_008)
ob_tree5_001 = bpy.data.objects.new('Tree5.001', me_vert_009)
ob_cactus1 = bpy.data.objects.new('Cactus1', me_cylinder)
ob_cactus2 = bpy.data.objects.new('Cactus2', me_cylinder_003)
ob_cactus3 = bpy.data.objects.new('Cactus3', me_cylinder_004)

# ---- transforms, parenting, visibility, modifiers, constraints
ob_cube.location = (1.391, 0.0, 0.7908)
ob_cube.scale = (1.0, 1.0, 0.8)
ob_tree1.location = (0.0, 0.0, 0.0)
ob_tree2.location = (4.024, 0.0, 0.0)
ob_tree3.location = (6.184, 0.0, 0.0)
ob_tree4.location = (8.602, 0.0, 0.0)
ob_tree5.location = (11.0, 0.0, 0.0)
ob_tree1_001.location = (0.0, 0.0, 10.44)
ob_tree2_001.location = (4.024, 0.0, 10.44)
ob_tree3_001.location = (6.184, 0.0, 10.44)
ob_tree4_001.location = (8.602, 0.0, 10.44)
ob_tree5_001.location = (11.0, 0.0, 10.44)
ob_cactus1.location = (-6.519, -1.192e-08, -0.427)
ob_cactus2.location = (-8.499, -1.192e-08, -0.427)
ob_cactus3.location = (-11.35, -1.192e-08, -0.427)

# ---- collection membership
col_collection.objects.link(ob_cube)
col_trees.objects.link(ob_tree1)
col_trees.objects.link(ob_tree2)
col_trees.objects.link(ob_tree3)
col_trees.objects.link(ob_tree4)
col_trees.objects.link(ob_tree5)
col_lod.objects.link(ob_tree1_001)
col_lod.objects.link(ob_tree2_001)
col_lod.objects.link(ob_tree3_001)
col_lod.objects.link(ob_tree4_001)
col_lod.objects.link(ob_tree5_001)
col_cacti.objects.link(ob_cactus1)
col_cacti.objects.link(ob_cactus2)
col_cacti.objects.link(ob_cactus3)

# ---- scene / render settings (as saved in the file)
scene.frame_start = 1; scene.frame_end = 250; scene.frame_set(1)
scene.render.engine = 'BLENDER_EEVEE_NEXT'
scene.cycles.use_denoising = False
scene.cycles.sampling_pattern = 'TABULATED_SOBOL'
scene.cycles.use_light_tree = False
scene.view_settings.view_transform = 'Filmic'
bpy.context.view_layer.update()

# ---- added for rendering (the .blend has no active camera and no usable light): camera, sun
cam_auto = bpy.data.cameras.new('AutoCamera')
cam_auto.lens = 50.0
cam_auto.sensor_width = 36.0
cam_auto.clip_end = 1000.0
ob_auto_camera = bpy.data.objects.new('AutoCamera', cam_auto)
scene.collection.objects.link(ob_auto_camera)
ob_auto_camera.location = (28.2676, -33.8063, 30.5429)
ob_auto_camera.rotation_euler = (1.09748, -7.21219e-08, 0.694738)
scene.camera = ob_auto_camera
light_auto_sun = bpy.data.lights.new('AutoSun', 'SUN')
light_auto_sun.energy = 3.0
light_auto_sun.angle = 0.0523599
ob_auto_sun = bpy.data.objects.new('AutoSun', light_auto_sun)
scene.collection.objects.link(ob_auto_sun)
ob_auto_sun.rotation_euler = (0.872665, 0.174533, 0.523599)
bpy.context.view_layer.update()
